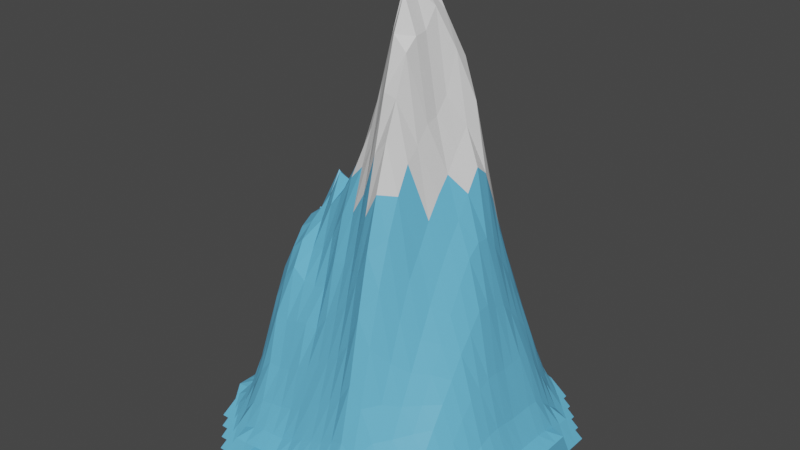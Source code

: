 # Source: IceMountain1.blend  (saved by Blender 3.4.6; exported with 4.5.12 LTS)
import bpy
from mathutils import Matrix  # noqa: F401  (used for matrix-valued properties, if any)

bpy.ops.wm.read_factory_settings(use_empty=True)
scene = bpy.context.scene
scene.name = 'Scene'

# ---- collections
col_collection = bpy.data.collections.new('Collection'); scene.collection.children.link(col_collection)

# ---- materials (node trees are filled in below, after node groups)
mat_material_002 = bpy.data.materials.new('Material.002')
mat_material_002.use_transparent_shadow = False
mat_material_006 = bpy.data.materials.new('Material.006')
mat_material_006.use_transparent_shadow = False

# ---- material node trees
mat_material_002.use_nodes = True; mat_material_002.node_tree.nodes.clear()
_N = mat_material_002.node_tree.nodes; _L = mat_material_002.node_tree.links
n0 = _N.new('ShaderNodeBsdfPrincipled'); n0.name = 'Principled BSDF'; n0.location = (10, 300)
n0.distribution = 'GGX'
n0.subsurface_method = 'RANDOM_WALK_SKIN'
n0.inputs[0].default_value = (0.1336, 0.5041, 0.8, 1.0)
n0.inputs[3].default_value = 1.45
n0.inputs[27].default_value = (0.0, 0.0, 0.0, 1.0)
n0.inputs[28].default_value = 1.0
n1 = _N.new('ShaderNodeOutputMaterial'); n1.name = 'Material Output'; n1.location = (300, 300)
_L.new(n0.outputs[0], n1.inputs[0])
n1.is_active_output = True
mat_material_006.use_nodes = True; mat_material_006.node_tree.nodes.clear()
_N = mat_material_006.node_tree.nodes; _L = mat_material_006.node_tree.links
n0 = _N.new('ShaderNodeBsdfPrincipled'); n0.name = 'Principled BSDF'; n0.location = (10, 300)
n0.distribution = 'GGX'
n0.subsurface_method = 'RANDOM_WALK_SKIN'
n0.inputs[3].default_value = 1.45
n0.inputs[27].default_value = (0.0, 0.0, 0.0, 1.0)
n0.inputs[28].default_value = 1.0
n1 = _N.new('ShaderNodeOutputMaterial'); n1.name = 'Material Output'; n1.location = (300, 300)
_L.new(n0.outputs[0], n1.inputs[0])
n1.is_active_output = True

# ---- world
world_world = bpy.data.worlds.new('World'); scene.world = world_world
world_world.use_nodes = True; world_world.node_tree.nodes.clear()
_N = world_world.node_tree.nodes; _L = world_world.node_tree.links
n0 = _N.new('ShaderNodeOutputWorld'); n0.name = 'World Output'; n0.location = (300, 300)
n1 = _N.new('ShaderNodeBackground'); n1.name = 'Background'; n1.location = (10, 300)
n1.inputs[0].default_value = (0.05088, 0.05088, 0.05088, 1.0)
_L.new(n1.outputs[0], n0.inputs[0])
n0.is_active_output = True
world_world.color = (0.05088, 0.05088, 0.05088)
world_world.use_sun_shadow = False
world_world.sun_shadow_jitter_overblur = 0.0

# ---- meshes
me_landscape = bpy.data.meshes.new('Landscape')
me_landscape.from_pydata([(-5.994, -4.01, -1.954), (-5.994, -3.51, -1.954), (-5.994, -3.01, -0.9545), (-5.994, -2.51, -0.9545), (-5.994, -2.01, -0.9545), (-5.994, -1.51, -0.9545), (-5.994, -1.01, -0.9545), (-5.994, -0.5105, -0.9545), (-5.994, -0.01045, -0.9545), (-5.994, 0.4895, -0.9545), (-5.994, 0.9895, -0.9545), (-5.994, 1.49, -0.9545), (-5.994, 1.99, -0.9545), (-5.994, 2.49, -0.9545), (-5.994, 2.99, -0.9545), (-5.994, 3.49, -1.954), (-5.494, -4.51, -1.954), (-5.494, -4.01, -1.954), (-5.494, -3.51, -0.9545), (-5.494, -3.01, -0.9044), (-5.494, -2.51, -0.8121), (-5.494, -2.01, -0.7491), (-5.494, -1.51, -0.7177), (-5.494, -1.01, -0.6855), (-5.494, -0.5105, -0.6389), (-5.494, -0.01045, -0.5781), (-5.494, 0.4895, -0.4838), (-5.494, 0.9895, -0.4772), (-5.494, 1.49, -0.5985), (-5.494, 1.99, -0.7113), (-5.494, 2.49, -0.8237), (-5.494, 2.99, -0.9171), (-5.494, 3.49, -0.9545), (-5.494, 3.99, -1.954), (-4.994, -5.01, -1.954), (-4.994, -4.51, -1.954), (-4.994, -4.01, -0.9137), (-4.994, -3.51, -0.6083), (-4.994, -3.01, -0.2789), (-4.994, -2.51, -0.09613), (-4.994, -2.01, -0.04079), (-4.994, -1.51, -0.03525), (-4.994, -1.01, 0.0001194), (-4.994, -0.5105, 0.1271), (-4.994, -0.01045, 0.3986), (-4.994, 0.4895, 0.7739), (-4.994, 0.9895, 0.808), (-4.994, 1.49, 0.4626), (-4.994, 1.99, 0.1623), (-4.994, 2.49, -0.1198), (-4.994, 2.99, -0.3909), (-4.994, 3.49, -0.676), (-4.994, 3.99, -0.9116), (-4.994, 4.49, -1.954), (-4.494, -5.51, -1.954), (-4.494, -5.01, -1.954), (-4.494, -4.51, -0.8842), (-4.494, -4.01, -0.4273), (-4.494, -3.51, 0.2132), (-4.494, -3.01, 0.7466), (-4.494, -2.51, 1.249), (-4.494, -2.01, 1.32), (-4.494, -1.51, 1.26), (-4.494, -1.01, 1.285), (-4.494, -0.5105, 1.564), (-4.494, -0.01045, 2.11), (-4.494, 0.4895, 2.778), (-4.494, 0.9895, 2.437), (-4.494, 1.49, 1.829), (-4.494, 1.99, 1.381), (-4.494, 2.49, 1.041), (-4.494, 2.99, 0.6499), (-4.494, 3.49, 0.08273), (-4.494, 3.99, -0.4755), (-4.494, 4.49, -0.8791), (-4.494, 4.99, -1.954), (-3.994, -6.01, -1.954), (-3.994, -5.51, -1.954), (-3.994, -5.01, -0.9301), (-3.994, -4.51, -0.466), (-3.994, -4.01, 0.4143), (-3.994, -3.51, 1.498), (-3.994, -3.01, 2.173), (-3.994, -2.51, 2.737), (-3.994, -2.01, 3.063), (-3.994, -1.51, 3.405), (-3.994, -1.01, 3.839), (-3.994, -0.5105, 4.177), (-3.994, -0.01045, 4.773), (-3.994, 0.4895, 4.563), (-3.994, 0.9895, 3.536), (-3.994, 1.49, 2.775), (-3.994, 1.99, 2.335), (-3.994, 2.49, 1.889), (-3.994, 2.99, 1.583), (-3.994, 3.49, 0.9914), (-3.994, 3.99, 0.1914), (-3.994, 4.49, -0.4798), (-3.994, 4.99, -0.9266), (-3.994, 5.49, -1.954), (-3.494, -6.01, -1.954), (-3.494, -5.51, -0.9545), (-3.494, -5.01, -0.7265), (-3.494, -4.51, 0.1491), (-3.494, -4.01, 1.337), (-3.494, -3.51, 2.703), (-3.494, -3.01, 4.156), (-3.494, -2.51, 5.209), (-3.494, -2.01, 5.489), (-3.494, -1.51, 5.834), (-3.494, -1.01, 6.308), (-3.494, -0.5105, 6.937), (-3.494, -0.01045, 6.258), (-3.494, 0.4895, 5.14), (-3.494, 0.9895, 4.007), (-3.494, 1.49, 3.26), (-3.494, 1.99, 2.777), (-3.494, 2.49, 2.359), (-3.494, 2.99, 2.091), (-3.494, 3.49, 1.719), (-3.494, 3.99, 0.9874), (-3.494, 4.49, 0.09993), (-3.494, 4.99, -0.6767), (-3.494, 5.49, -0.9545), (-3.494, 5.99, -1.954), (-2.994, -6.01, -1.954), (-2.994, -5.51, -0.9397), (-2.994, -5.01, -0.5203), (-2.994, -4.51, 0.4279), (-2.994, -4.01, 1.935), (-2.994, -3.51, 3.831), (-2.994, -3.01, 5.131), (-2.994, -2.51, 6.188), (-2.994, -2.01, 6.862), (-2.994, -1.51, 7.185), (-2.994, -1.01, 7.232), (-2.994, -0.5105, 7.0), (-2.994, -0.01045, 6.51), (-2.994, 0.4895, 5.569), (-2.994, 0.9895, 4.581), (-2.994, 1.49, 3.688), (-2.994, 1.99, 2.983), (-2.994, 2.49, 2.563), (-2.994, 2.99, 2.261), (-2.994, 3.49, 1.866), (-2.994, 3.99, 1.416), (-2.994, 4.49, 0.6861), (-2.994, 4.99, -0.3006), (-2.994, 5.49, -0.9284), (-2.994, 5.99, -1.954), (-2.494, -6.01, -0.9545), (-2.494, -5.51, -0.8821), (-2.494, -5.01, -0.3821), (-2.494, -4.51, 0.5337), (-2.494, -4.01, 1.875), (-2.494, -3.51, 3.724), (-2.494, -3.01, 5.753), (-2.494, -2.51, 6.691), (-2.494, -2.01, 7.225), (-2.494, -1.51, 7.545), (-2.494, -1.01, 7.525), (-2.494, -0.5105, 7.486), (-2.494, -0.01045, 7.477), (-2.494, 0.4895, 6.237), (-2.494, 0.9895, 4.537), (-2.494, 1.49, 3.706), (-2.494, 1.99, 3.485), (-2.494, 2.49, 3.315), (-2.494, 2.99, 2.838), (-2.494, 3.49, 2.462), (-2.494, 3.99, 1.959), (-2.494, 4.49, 1.016), (-2.494, 4.99, -0.01012), (-2.494, 5.49, -0.8098), (-2.494, 5.99, -0.9545), (-1.994, -6.01, -0.9545), (-1.994, -5.51, -0.8373), (-1.994, -5.01, -0.3411), (-1.994, -4.51, 0.6111), (-1.994, -4.01, 2.052), (-1.994, -3.51, 3.861), (-1.994, -3.01, 5.355), (-1.994, -2.51, 6.468), (-1.994, -2.01, 7.433), (-1.994, -1.51, 8.271), (-1.994, -1.01, 9.093), (-1.994, -0.5105, 8.49), (-1.994, -0.01045, 6.798), (-1.994, 0.4895, 4.736), (-1.994, 0.9895, 3.261), (-1.994, 1.49, 2.67), (-1.994, 1.99, 2.788), (-1.994, 2.49, 2.869), (-1.994, 2.99, 3.035), (-1.994, 3.49, 2.799), (-1.994, 3.99, 2.214), (-1.994, 4.49, 1.268), (-1.994, 4.99, 0.2164), (-1.994, 5.49, -0.679), (-1.994, 5.99, -0.9545), (-1.494, -6.01, -0.9545), (-1.494, -5.51, -0.8211), (-1.494, -5.01, -0.3122), (-1.494, -4.51, 0.771), (-1.494, -4.01, 2.344), (-1.494, -3.51, 4.002), (-1.494, -3.01, 5.315), (-1.494, -2.51, 6.646), (-1.494, -2.01, 8.226), (-1.494, -1.51, 9.317), (-1.494, -1.01, 8.466), (-1.494, -0.5105, 7.628), (-1.494, -0.01045, 6.14), (-1.494, 0.4895, 4.488), (-1.494, 0.9895, 3.262), (-1.494, 1.49, 2.798), (-1.494, 1.99, 2.468), (-1.494, 2.49, 2.498), (-1.494, 2.99, 3.096), (-1.494, 3.49, 3.102), (-1.494, 3.99, 2.28), (-1.494, 4.49, 1.365), (-1.494, 4.99, 0.323), (-1.494, 5.49, -0.5872), (-1.494, 5.99, -0.9545), (-0.9939, -6.01, -0.9545), (-0.9939, -5.51, -0.765), (-0.9939, -5.01, -0.1296), (-0.9939, -4.51, 1.057), (-0.9939, -4.01, 2.583), (-0.9939, -3.51, 3.913), (-0.9939, -3.01, 5.476), (-0.9939, -2.51, 7.35), (-0.9939, -2.01, 8.779), (-0.9939, -1.51, 9.125), (-0.9939, -1.01, 8.627), (-0.9939, -0.5105, 8.053), (-0.9939, -0.01045, 7.167), (-0.9939, 0.4895, 5.858), (-0.9939, 0.9895, 4.849), (-0.9939, 1.49, 4.557), (-0.9939, 1.99, 3.621), (-0.9939, 2.49, 3.211), (-0.9939, 2.99, 3.251), (-0.9939, 3.49, 3.178), (-0.9939, 3.99, 2.188), (-0.9939, 4.49, 1.166), (-0.9939, 4.99, 0.262), (-0.9939, 5.49, -0.5709), (-0.9939, 5.99, -0.9545), (-0.4939, -6.01, -0.9545), (-0.4939, -5.51, -0.6811), (-0.4939, -5.01, 0.1292), (-0.4939, -4.51, 1.424), (-0.4939, -4.01, 2.874), (-0.4939, -3.51, 4.544), (-0.4939, -3.01, 6.685), (-0.4939, -2.51, 8.342), (-0.4939, -2.01, 9.565), (-0.4939, -1.51, 10.2), (-0.4939, -1.01, 10.51), (-0.4939, -0.5105, 10.79), (-0.4939, -0.01045, 10.62), (-0.4939, 0.4895, 9.745), (-0.4939, 0.9895, 8.683), (-0.4939, 1.49, 7.65), (-0.4939, 1.99, 6.133), (-0.4939, 2.49, 4.968), (-0.4939, 2.99, 4.176), (-0.4939, 3.49, 3.376), (-0.4939, 3.99, 2.748), (-0.4939, 4.49, 1.326), (-0.4939, 4.99, 0.2306), (-0.4939, 5.49, -0.5853), (-0.4939, 5.99, -0.9545), (0.006098, -6.01, -0.9545), (0.006098, -5.51, -0.6142), (0.006098, -5.01, 0.3235), (0.006098, -4.51, 1.652), (0.006098, -4.01, 3.241), (0.006098, -3.51, 4.969), (0.006098, -3.01, 6.775), (0.006098, -2.51, 8.563), (0.006098, -2.01, 10.1), (0.006098, -1.51, 11.39), (0.006098, -1.01, 12.61), (0.006098, -0.5105, 13.6), (0.006098, -0.01045, 13.12), (0.006098, 0.4895, 11.98), (0.006098, 0.9895, 10.97), (0.006098, 1.49, 10.34), (0.006098, 1.99, 8.021), (0.006098, 2.49, 5.735), (0.006098, 2.99, 4.116), (0.006098, 3.49, 3.093), (0.006098, 3.99, 2.161), (0.006098, 4.49, 1.298), (0.006098, 4.99, 0.3686), (0.006098, 5.49, -0.5645), (0.006098, 5.99, -0.9545), (0.5061, -6.01, -0.9545), (0.5061, -5.51, -0.5425), (0.5061, -5.01, 0.5009), (0.5061, -4.51, 1.966), (0.5061, -4.01, 3.67), (0.5061, -3.51, 5.571), (0.5061, -3.01, 7.511), (0.5061, -2.51, 9.409), (0.5061, -2.01, 11.2), (0.5061, -1.51, 13.17), (0.5061, -1.01, 14.59), (0.5061, -0.5105, 15.85), (0.5061, -0.01045, 15.2), (0.5061, 0.4895, 14.04), (0.5061, 0.9895, 13.23), (0.5061, 1.49, 12.0), (0.5061, 1.99, 8.841), (0.5061, 2.49, 6.39), (0.5061, 2.99, 4.81), (0.5061, 3.49, 3.128), (0.5061, 3.99, 1.935), (0.5061, 4.49, 1.131), (0.5061, 4.99, 0.1936), (0.5061, 5.49, -0.5819), (0.5061, 5.99, -0.9545), (1.006, -6.01, -0.9545), (1.006, -5.51, -0.4982), (1.006, -5.01, 0.743), (1.006, -4.51, 2.368), (1.006, -4.01, 4.367), (1.006, -3.51, 6.679), (1.006, -3.01, 8.901), (1.006, -2.51, 10.97), (1.006, -2.01, 13.01), (1.006, -1.51, 14.82), (1.006, -1.01, 16.05), (1.006, -0.5105, 16.16), (1.006, -0.01045, 16.16), (1.006, 0.4895, 16.16), (1.006, 0.9895, 14.47), (1.006, 1.49, 12.34), (1.006, 1.99, 9.278), (1.006, 2.49, 6.983), (1.006, 2.99, 5.158), (1.006, 3.49, 3.454), (1.006, 3.99, 2.296), (1.006, 4.49, 1.096), (1.006, 4.99, 0.1917), (1.006, 5.49, -0.6505), (1.006, 5.99, -0.9545), (1.506, -6.01, -0.9545), (1.506, -5.51, -0.476), (1.506, -5.01, 0.9955), (1.506, -4.51, 3.16), (1.506, -4.01, 5.664), (1.506, -3.51, 7.954), (1.506, -3.01, 9.868), (1.506, -2.51, 11.58), (1.506, -2.01, 12.89), (1.506, -1.51, 14.3), (1.506, -1.01, 14.72), (1.506, -0.5105, 14.8), (1.506, -0.01045, 15.5), (1.506, 0.4895, 15.29), (1.506, 0.9895, 13.81), (1.506, 1.49, 11.88), (1.506, 1.99, 9.291), (1.506, 2.49, 7.117), (1.506, 2.99, 5.487), (1.506, 3.49, 3.853), (1.506, 3.99, 2.559), (1.506, 4.49, 1.475), (1.506, 4.99, 0.1538), (1.506, 5.49, -0.7154), (1.506, 5.99, -0.9545), (2.006, -6.01, -0.9545), (2.006, -5.51, -0.6677), (2.006, -5.01, 0.5246), (2.006, -4.51, 2.403), (2.006, -4.01, 4.637), (2.006, -3.51, 6.678), (2.006, -3.01, 8.404), (2.006, -2.51, 9.773), (2.006, -2.01, 10.78), (2.006, -1.51, 11.24), (2.006, -1.01, 11.86), (2.006, -0.5105, 11.98), (2.006, -0.01045, 12.6), (2.006, 0.4895, 14.03), (2.006, 0.9895, 13.68), (2.006, 1.49, 11.72), (2.006, 1.99, 9.293), (2.006, 2.49, 7.551), (2.006, 2.99, 5.727), (2.006, 3.49, 4.389), (2.006, 3.99, 3.126), (2.006, 4.49, 1.373), (2.006, 4.99, -0.05664), (2.006, 5.49, -0.7876), (2.006, 5.99, -0.9545), (2.506, -6.01, -0.9545), (2.506, -5.51, -0.8352), (2.506, -5.01, -0.04257), (2.506, -4.51, 1.174), (2.506, -4.01, 2.541), (2.506, -3.51, 3.959), (2.506, -3.01, 5.475), (2.506, -2.51, 6.813), (2.506, -2.01, 7.685), (2.506, -1.51, 8.66), (2.506, -1.01, 9.415), (2.506, -0.5105, 10.02), (2.506, -0.01045, 10.8), (2.506, 0.4895, 11.47), (2.506, 0.9895, 12.21), (2.506, 1.49, 10.56), (2.506, 1.99, 8.63), (2.506, 2.49, 7.02), (2.506, 2.99, 5.555), (2.506, 3.49, 4.021), (2.506, 3.99, 2.744), (2.506, 4.49, 1.283), (2.506, 4.99, -0.1291), (2.506, 5.49, -0.8542), (2.506, 5.99, -0.9545), (3.006, -6.01, -1.954), (3.006, -5.51, -0.9386), (3.006, -5.01, -0.5068), (3.006, -4.51, 0.3046), (3.006, -4.01, 1.298), (3.006, -3.51, 2.412), (3.006, -3.01, 3.535), (3.006, -2.51, 4.65), (3.006, -2.01, 5.784), (3.006, -1.51, 6.808), (3.006, -1.01, 7.722), (3.006, -0.5105, 8.438), (3.006, -0.01045, 9.278), (3.006, 0.4895, 10.09), (3.006, 0.9895, 9.692), (3.006, 1.49, 8.518), (3.006, 1.99, 7.13), (3.006, 2.49, 5.992), (3.006, 2.99, 4.721), (3.006, 3.49, 3.481), (3.006, 3.99, 2.239), (3.006, 4.49, 1.026), (3.006, 4.99, -0.3291), (3.006, 5.49, -0.9339), (3.006, 5.99, -1.954), (3.506, -5.51, -1.954), (3.506, -5.01, -0.7783), (3.506, -4.51, -0.2187), (3.506, -4.01, 0.5804), (3.506, -3.51, 1.477), (3.506, -3.01, 2.418), (3.506, -2.51, 3.431), (3.506, -2.01, 4.426), (3.506, -1.51, 5.351), (3.506, -1.01, 6.313), (3.506, -0.5105, 7.144), (3.506, -0.01045, 7.571), (3.506, 0.4895, 7.521), (3.506, 0.9895, 7.034), (3.506, 1.49, 6.205), (3.506, 1.99, 5.442), (3.506, 2.49, 4.669), (3.506, 2.99, 3.67), (3.506, 3.49, 2.599), (3.506, 3.99, 1.499), (3.506, 4.49, 0.3939), (3.506, 4.99, -0.6545), (3.506, 5.49, -0.9545), (3.506, 5.99, -1.954), (4.006, -5.51, -1.954), (4.006, -5.01, -0.9363), (4.006, -4.51, -0.6054), (4.006, -4.01, 0.003971), (4.006, -3.51, 0.7821), (4.006, -3.01, 1.618), (4.006, -2.51, 2.403), (4.006, -2.01, 3.15), (4.006, -1.51, 3.97), (4.006, -1.01, 4.596), (4.006, -0.5105, 5.242), (4.006, -0.01045, 5.259), (4.006, 0.4895, 4.977), (4.006, 0.9895, 4.808), (4.006, 1.49, 4.255), (4.006, 1.99, 3.742), (4.006, 2.49, 3.157), (4.006, 2.99, 2.522), (4.006, 3.49, 1.437), (4.006, 3.99, 0.4299), (4.006, 4.49, -0.4149), (4.006, 4.99, -0.9315), (4.006, 5.49, -1.954), (4.006, 5.99, -1.954), (4.506, -5.01, -1.954), (4.506, -4.51, -0.8985), (4.506, -4.01, -0.5835), (4.506, -3.51, -0.1274), (4.506, -3.01, 0.3967), (4.506, -2.51, 1.011), (4.506, -2.01, 1.696), (4.506, -1.51, 2.229), (4.506, -1.01, 2.428), (4.506, -0.5105, 2.62), (4.506, -0.01045, 2.627), (4.506, 0.4895, 2.51), (4.506, 0.9895, 2.532), (4.506, 1.49, 2.528), (4.506, 1.99, 2.284), (4.506, 2.49, 1.741), (4.506, 2.99, 0.9939), (4.506, 3.49, 0.2372), (4.506, 3.99, -0.4725), (4.506, 4.49, -0.8932), (4.506, 4.99, -1.954), (4.506, 5.49, -1.954), (5.006, -4.51, -1.954), (5.006, -4.01, -0.9294), (5.006, -3.51, -0.7774), (5.006, -3.01, -0.5421), (5.006, -2.51, -0.2466), (5.006, -2.01, 0.1101), (5.006, -1.51, 0.5187), (5.006, -1.01, 0.6694), (5.006, -0.5105, 0.7102), (5.006, -0.01045, 0.6355), (5.006, 0.4895, 0.5726), (5.006, 0.9895, 0.5541), (5.006, 1.49, 0.5556), (5.006, 1.99, 0.4777), (5.006, 2.49, 0.1492), (5.006, 2.99, -0.2798), (5.006, 3.49, -0.685), (5.006, 3.99, -0.9226), (5.006, 4.49, -1.954), (5.006, 4.99, -1.954), (5.506, -4.01, -1.954), (5.506, -3.51, -0.9545), (5.506, -3.01, -0.9271), (5.506, -2.51, -0.8473), (5.506, -2.01, -0.7307), (5.506, -1.51, -0.5899), (5.506, -1.01, -0.5143), (5.506, -0.5105, -0.4935), (5.506, -0.01045, -0.5265), (5.506, 0.4895, -0.5504), (5.506, 0.9895, -0.5509), (5.506, 1.49, -0.5673), (5.506, 1.99, -0.6341), (5.506, 2.49, -0.7775), (5.506, 2.99, -0.9076), (5.506, 3.49, -0.9545), (5.506, 3.99, -1.954), (5.506, 4.49, -1.954), (6.006, -3.51, -1.954), (6.006, -3.01, -1.954), (6.006, -2.51, -0.9545), (6.006, -2.01, -0.9545), (6.006, -1.51, -0.9545), (6.006, -1.01, -0.9545), (6.006, -0.5105, -0.9545), (6.006, -0.01045, -0.9545), (6.006, 0.4895, -0.9545), (6.006, 0.9895, -0.9545), (6.006, 1.49, -0.9545), (6.006, 1.99, -0.9545), (6.006, 2.49, -0.9545), (6.006, 2.99, -1.954), (6.006, 3.49, -1.954), (6.006, 3.99, -1.954)], [], [(17, 18, 0), (18, 1, 0), (18, 19, 1), (19, 2, 1), (19, 20, 2), (20, 3, 2), (20, 21, 3), (21, 4, 3), (21, 22, 4), (22, 5, 4), (22, 23, 5), (23, 6, 5), (23, 24, 6), (24, 7, 6), (24, 25, 7), (25, 8, 7), (25, 26, 8), (26, 9, 8), (26, 27, 9), (27, 10, 9), (27, 28, 10), (28, 11, 10), (28, 29, 11), (29, 12, 11), (29, 30, 12), (30, 13, 12), (30, 31, 13), (31, 14, 13), (31, 32, 14), (32, 15, 14), (32, 33, 15), (35, 36, 16), (36, 17, 16), (36, 37, 17), (37, 18, 17), (37, 38, 18), (38, 19, 18), (38, 39, 19), (39, 20, 19), (39, 40, 20), (40, 21, 20), (40, 41, 21), (41, 22, 21), (41, 42, 22), (42, 23, 22), (42, 43, 23), (43, 24, 23), (43, 44, 24), (44, 25, 24), (44, 45, 25), (45, 26, 25), (45, 46, 26), (46, 27, 26), (46, 47, 27), (47, 28, 27), (47, 48, 28), (48, 29, 28), (48, 49, 29), (49, 30, 29), (49, 50, 30), (50, 31, 30), (50, 51, 31), (51, 32, 31), (51, 52, 32), (52, 33, 32), (52, 53, 33), (55, 56, 34), (56, 35, 34), (56, 57, 35), (57, 36, 35), (57, 58, 36), (58, 37, 36), (58, 59, 37), (59, 38, 37), (59, 60, 38), (60, 39, 38), (60, 61, 39), (61, 40, 39), (61, 62, 40), (62, 41, 40), (62, 63, 41), (63, 42, 41), (63, 64, 42), (64, 43, 42), (64, 65, 43), (65, 44, 43), (65, 66, 44), (66, 45, 44), (66, 67, 45), (67, 46, 45), (67, 68, 46), (68, 47, 46), (68, 69, 47), (69, 48, 47), (69, 70, 48), (70, 49, 48), (70, 71, 49), (71, 50, 49), (71, 72, 50), (72, 51, 50), (72, 73, 51), (73, 52, 51), (73, 74, 52), (74, 53, 52), (74, 75, 53), (77, 78, 54), (78, 55, 54), (78, 79, 55), (79, 56, 55), (79, 80, 56), (80, 57, 56), (80, 81, 57), (81, 58, 57), (81, 82, 58), (82, 59, 58), (82, 83, 59), (83, 60, 59), (83, 84, 60), (84, 61, 60), (84, 85, 61), (85, 62, 61), (85, 86, 62), (86, 63, 62), (86, 87, 63), (87, 64, 63), (87, 88, 64), (88, 65, 64), (88, 89, 65), (89, 66, 65), (89, 90, 66), (90, 67, 66), (90, 91, 67), (91, 68, 67), (91, 92, 68), (92, 69, 68), (92, 93, 69), (93, 70, 69), (93, 94, 70), (94, 71, 70), (94, 95, 71), (95, 72, 71), (95, 96, 72), (96, 73, 72), (96, 97, 73), (97, 74, 73), (97, 98, 74), (98, 75, 74), (98, 99, 75), (100, 101, 76), (101, 77, 76), (101, 102, 77), (102, 78, 77), (102, 103, 78), (103, 79, 78), (103, 104, 79), (104, 80, 79), (104, 105, 80), (105, 81, 80), (105, 106, 81), (106, 82, 81), (106, 107, 82), (107, 83, 82), (107, 108, 83), (108, 84, 83), (108, 109, 84), (109, 85, 84), (109, 110, 85), (110, 86, 85), (110, 111, 86), (111, 87, 86), (111, 112, 87), (112, 88, 87), (112, 113, 88), (113, 89, 88), (113, 114, 89), (114, 90, 89), (114, 115, 90), (115, 91, 90), (115, 116, 91), (116, 92, 91), (116, 117, 92), (117, 93, 92), (117, 118, 93), (118, 94, 93), (118, 119, 94), (119, 95, 94), (119, 120, 95), (120, 96, 95), (120, 121, 96), (121, 97, 96), (121, 122, 97), (122, 98, 97), (122, 123, 98), (123, 99, 98), (123, 124, 99), (125, 126, 100), (126, 101, 100), (126, 127, 101), (127, 102, 101), (127, 128, 102), (128, 103, 102), (128, 129, 103), (129, 104, 103), (129, 130, 104), (130, 105, 104), (130, 131, 105), (131, 106, 105), (131, 132, 106), (132, 107, 106), (132, 133, 107), (133, 108, 107), (133, 134, 108), (134, 109, 108), (134, 135, 109), (135, 110, 109), (135, 136, 110), (136, 111, 110), (136, 137, 111), (137, 112, 111), (137, 138, 112), (138, 113, 112), (138, 139, 113), (139, 114, 113), (139, 140, 114), (140, 115, 114), (140, 141, 115), (141, 116, 115), (141, 142, 116), (142, 117, 116), (142, 143, 117), (143, 118, 117), (143, 144, 118), (144, 119, 118), (144, 145, 119), (145, 120, 119), (145, 146, 120), (146, 121, 120), (146, 147, 121), (147, 122, 121), (147, 148, 122), (148, 123, 122), (148, 149, 123), (149, 124, 123), (150, 151, 125), (151, 126, 125), (151, 152, 126), (152, 127, 126), (152, 153, 127), (153, 128, 127), (153, 154, 128), (154, 129, 128), (154, 155, 129), (155, 130, 129), (155, 156, 130), (156, 131, 130), (156, 157, 131), (157, 132, 131), (157, 158, 132), (158, 133, 132), (158, 159, 133), (159, 134, 133), (159, 160, 134), (160, 135, 134), (160, 161, 135), (161, 136, 135), (161, 162, 136), (162, 137, 136), (162, 163, 137), (163, 138, 137), (163, 164, 138), (164, 139, 138), (164, 165, 139), (165, 140, 139), (165, 166, 140), (166, 141, 140), (166, 167, 141), (167, 142, 141), (167, 168, 142), (168, 143, 142), (168, 169, 143), (169, 144, 143), (169, 170, 144), (170, 145, 144), (170, 171, 145), (171, 146, 145), (171, 172, 146), (172, 147, 146), (172, 173, 147), (173, 148, 147), (173, 174, 148), (174, 149, 148), (175, 176, 150), (176, 151, 150), (176, 177, 151), (177, 152, 151), (177, 178, 152), (178, 153, 152), (178, 179, 153), (179, 154, 153), (179, 180, 154), (180, 155, 154), (180, 181, 155), (181, 156, 155), (181, 182, 156), (182, 157, 156), (182, 183, 157), (183, 158, 157), (183, 184, 158), (184, 159, 158), (184, 185, 159), (185, 160, 159), (185, 186, 160), (186, 161, 160), (186, 187, 161), (187, 162, 161), (187, 188, 162), (188, 163, 162), (188, 189, 163), (189, 164, 163), (189, 190, 164), (190, 165, 164), (190, 191, 165), (191, 166, 165), (191, 192, 166), (192, 167, 166), (192, 193, 167), (193, 168, 167), (193, 194, 168), (194, 169, 168), (194, 195, 169), (195, 170, 169), (195, 196, 170), (196, 171, 170), (196, 197, 171), (197, 172, 171), (197, 198, 172), (198, 173, 172), (198, 199, 173), (199, 174, 173), (200, 201, 175), (201, 176, 175), (201, 202, 176), (202, 177, 176), (202, 203, 177), (203, 178, 177), (203, 204, 178), (204, 179, 178), (204, 205, 179), (205, 180, 179), (205, 206, 180), (206, 181, 180), (206, 207, 181), (207, 182, 181), (207, 208, 182), (208, 183, 182), (208, 209, 183), (209, 184, 183), (209, 210, 184), (210, 185, 184), (210, 211, 185), (211, 186, 185), (211, 212, 186), (212, 187, 186), (212, 213, 187), (213, 188, 187), (213, 214, 188), (214, 189, 188), (214, 215, 189), (215, 190, 189), (215, 216, 190), (216, 191, 190), (216, 217, 191), (217, 192, 191), (217, 218, 192), (218, 193, 192), (218, 219, 193), (219, 194, 193), (219, 220, 194), (220, 195, 194), (220, 221, 195), (221, 196, 195), (221, 222, 196), (222, 197, 196), (222, 223, 197), (223, 198, 197), (223, 224, 198), (224, 199, 198), (225, 226, 200), (226, 201, 200), (226, 227, 201), (227, 202, 201), (227, 228, 202), (228, 203, 202), (228, 229, 203), (229, 204, 203), (229, 230, 204), (230, 205, 204), (230, 231, 205), (231, 206, 205), (231, 232, 206), (232, 207, 206), (232, 233, 207), (233, 208, 207), (233, 234, 208), (234, 209, 208), (234, 235, 209), (235, 210, 209), (235, 236, 210), (236, 211, 210), (236, 237, 211), (237, 212, 211), (237, 238, 212), (238, 213, 212), (238, 239, 213), (239, 214, 213), (239, 240, 214), (240, 215, 214), (240, 241, 215), (241, 216, 215), (241, 242, 216), (242, 217, 216), (242, 243, 217), (243, 218, 217), (243, 244, 218), (244, 219, 218), (244, 245, 219), (245, 220, 219), (245, 246, 220), (246, 221, 220), (246, 247, 221), (247, 222, 221), (247, 248, 222), (248, 223, 222), (248, 249, 223), (249, 224, 223), (250, 251, 225), (251, 226, 225), (251, 252, 226), (252, 227, 226), (252, 253, 227), (253, 228, 227), (253, 254, 228), (254, 229, 228), (254, 255, 229), (255, 230, 229), (255, 256, 230), (256, 231, 230), (256, 257, 231), (257, 232, 231), (257, 258, 232), (258, 233, 232), (258, 259, 233), (259, 234, 233), (259, 260, 234), (260, 235, 234), (260, 261, 235), (261, 236, 235), (261, 262, 236), (262, 237, 236), (262, 263, 237), (263, 238, 237), (263, 264, 238), (264, 239, 238), (264, 265, 239), (265, 240, 239), (265, 266, 240), (266, 241, 240), (266, 267, 241), (267, 242, 241), (267, 268, 242), (268, 243, 242), (268, 269, 243), (269, 244, 243), (269, 270, 244), (270, 245, 244), (270, 271, 245), (271, 246, 245), (271, 272, 246), (272, 247, 246), (272, 273, 247), (273, 248, 247), (273, 274, 248), (274, 249, 248), (275, 276, 250), (276, 251, 250), (276, 277, 251), (277, 252, 251), (277, 278, 252), (278, 253, 252), (278, 279, 253), (279, 254, 253), (279, 280, 254), (280, 255, 254), (280, 281, 255), (281, 256, 255), (281, 282, 256), (282, 257, 256), (282, 283, 257), (283, 258, 257), (283, 284, 258), (284, 259, 258), (284, 285, 259), (285, 260, 259), (285, 286, 260), (286, 261, 260), (286, 287, 261), (287, 262, 261), (287, 288, 262), (288, 263, 262), (288, 289, 263), (289, 264, 263), (289, 290, 264), (290, 265, 264), (290, 291, 265), (291, 266, 265), (291, 292, 266), (292, 267, 266), (292, 293, 267), (293, 268, 267), (293, 294, 268), (294, 269, 268), (294, 295, 269), (295, 270, 269), (295, 296, 270), (296, 271, 270), (296, 297, 271), (297, 272, 271), (297, 298, 272), (298, 273, 272), (298, 299, 273), (299, 274, 273), (300, 301, 275), (301, 276, 275), (301, 302, 276), (302, 277, 276), (302, 303, 277), (303, 278, 277), (303, 304, 278), (304, 279, 278), (304, 305, 279), (305, 280, 279), (305, 306, 280), (306, 281, 280), (306, 307, 281), (307, 282, 281), (307, 308, 282), (308, 283, 282), (308, 309, 283), (309, 284, 283), (309, 310, 284), (310, 285, 284), (310, 311, 285), (311, 286, 285), (311, 312, 286), (312, 287, 286), (312, 313, 287), (313, 288, 287), (313, 314, 288), (314, 289, 288), (314, 315, 289), (315, 290, 289), (315, 316, 290), (316, 291, 290), (316, 317, 291), (317, 292, 291), (317, 318, 292), (318, 293, 292), (318, 319, 293), (319, 294, 293), (319, 320, 294), (320, 295, 294), (320, 321, 295), (321, 296, 295), (321, 322, 296), (322, 297, 296), (322, 323, 297), (323, 298, 297), (323, 324, 298), (324, 299, 298), (325, 326, 300), (326, 301, 300), (326, 327, 301), (327, 302, 301), (327, 328, 302), (328, 303, 302), (328, 329, 303), (329, 304, 303), (329, 330, 304), (330, 305, 304), (330, 331, 305), (331, 306, 305), (331, 332, 306), (332, 307, 306), (332, 333, 307), (333, 308, 307), (333, 334, 308), (334, 309, 308), (334, 335, 309), (335, 310, 309), (335, 336, 310), (336, 311, 310), (336, 337, 311), (337, 312, 311), (337, 338, 312), (338, 313, 312), (338, 339, 313), (339, 314, 313), (339, 340, 314), (340, 315, 314), (340, 341, 315), (341, 316, 315), (341, 342, 316), (342, 317, 316), (342, 343, 317), (343, 318, 317), (343, 344, 318), (344, 319, 318), (344, 345, 319), (345, 320, 319), (345, 346, 320), (346, 321, 320), (346, 347, 321), (347, 322, 321), (347, 348, 322), (348, 323, 322), (348, 349, 323), (349, 324, 323), (350, 351, 325), (351, 326, 325), (351, 352, 326), (352, 327, 326), (352, 353, 327), (353, 328, 327), (353, 354, 328), (354, 329, 328), (354, 355, 329), (355, 330, 329), (355, 356, 330), (356, 331, 330), (356, 357, 331), (357, 332, 331), (357, 358, 332), (358, 333, 332), (358, 359, 333), (359, 334, 333), (359, 360, 334), (360, 335, 334), (360, 361, 335), (361, 336, 335), (361, 362, 336), (362, 337, 336), (362, 363, 337), (363, 338, 337), (363, 364, 338), (364, 339, 338), (364, 365, 339), (365, 340, 339), (365, 366, 340), (366, 341, 340), (366, 367, 341), (367, 342, 341), (367, 368, 342), (368, 343, 342), (368, 369, 343), (369, 344, 343), (369, 370, 344), (370, 345, 344), (370, 371, 345), (371, 346, 345), (371, 372, 346), (372, 347, 346), (372, 373, 347), (373, 348, 347), (373, 374, 348), (374, 349, 348), (375, 376, 350), (376, 351, 350), (376, 377, 351), (377, 352, 351), (377, 378, 352), (378, 353, 352), (378, 379, 353), (379, 354, 353), (379, 380, 354), (380, 355, 354), (380, 381, 355), (381, 356, 355), (381, 382, 356), (382, 357, 356), (382, 383, 357), (383, 358, 357), (383, 384, 358), (384, 359, 358), (384, 385, 359), (385, 360, 359), (385, 386, 360), (386, 361, 360), (386, 387, 361), (387, 362, 361), (387, 388, 362), (388, 363, 362), (388, 389, 363), (389, 364, 363), (389, 390, 364), (390, 365, 364), (390, 391, 365), (391, 366, 365), (391, 392, 366), (392, 367, 366), (392, 393, 367), (393, 368, 367), (393, 394, 368), (394, 369, 368), (394, 395, 369), (395, 370, 369), (395, 396, 370), (396, 371, 370), (396, 397, 371), (397, 372, 371), (397, 398, 372), (398, 373, 372), (398, 399, 373), (399, 374, 373), (400, 401, 375), (401, 376, 375), (401, 402, 376), (402, 377, 376), (402, 403, 377), (403, 378, 377), (403, 404, 378), (404, 379, 378), (404, 405, 379), (405, 380, 379), (405, 406, 380), (406, 381, 380), (406, 407, 381), (407, 382, 381), (407, 408, 382), (408, 383, 382), (408, 409, 383), (409, 384, 383), (409, 410, 384), (410, 385, 384), (410, 411, 385), (411, 386, 385), (411, 412, 386), (412, 387, 386), (412, 413, 387), (413, 388, 387), (413, 414, 388), (414, 389, 388), (414, 415, 389), (415, 390, 389), (415, 416, 390), (416, 391, 390), (416, 417, 391), (417, 392, 391), (417, 418, 392), (418, 393, 392), (418, 419, 393), (419, 394, 393), (419, 420, 394), (420, 395, 394), (420, 421, 395), (421, 396, 395), (421, 422, 396), (422, 397, 396), (422, 423, 397), (423, 398, 397), (423, 424, 398), (424, 399, 398), (425, 426, 400), (426, 401, 400), (426, 427, 401), (427, 402, 401), (427, 428, 402), (428, 403, 402), (428, 429, 403), (429, 404, 403), (429, 430, 404), (430, 405, 404), (430, 431, 405), (431, 406, 405), (431, 432, 406), (432, 407, 406), (432, 433, 407), (433, 408, 407), (433, 434, 408), (434, 409, 408), (434, 435, 409), (435, 410, 409), (435, 436, 410), (436, 411, 410), (436, 437, 411), (437, 412, 411), (437, 438, 412), (438, 413, 412), (438, 439, 413), (439, 414, 413), (439, 440, 414), (440, 415, 414), (440, 441, 415), (441, 416, 415), (441, 442, 416), (442, 417, 416), (442, 443, 417), (443, 418, 417), (443, 444, 418), (444, 419, 418), (444, 445, 419), (445, 420, 419), (445, 446, 420), (446, 421, 420), (446, 447, 421), (447, 422, 421), (447, 448, 422), (448, 423, 422), (448, 449, 423), (449, 424, 423), (450, 426, 425), (450, 451, 426), (451, 427, 426), (451, 452, 427), (452, 428, 427), (452, 453, 428), (453, 429, 428), (453, 454, 429), (454, 430, 429), (454, 455, 430), (455, 431, 430), (455, 456, 431), (456, 432, 431), (456, 457, 432), (457, 433, 432), (457, 458, 433), (458, 434, 433), (458, 459, 434), (459, 435, 434), (459, 460, 435), (460, 436, 435), (460, 461, 436), (461, 437, 436), (461, 462, 437), (462, 438, 437), (462, 463, 438), (463, 439, 438), (463, 464, 439), (464, 440, 439), (464, 465, 440), (465, 441, 440), (465, 466, 441), (466, 442, 441), (466, 467, 442), (467, 443, 442), (467, 468, 443), (468, 444, 443), (468, 469, 444), (469, 445, 444), (469, 470, 445), (470, 446, 445), (470, 471, 446), (471, 447, 446), (471, 472, 447), (472, 448, 447), (472, 473, 448), (473, 449, 448), (474, 475, 450), (475, 451, 450), (475, 476, 451), (476, 452, 451), (476, 477, 452), (477, 453, 452), (477, 478, 453), (478, 454, 453), (478, 479, 454), (479, 455, 454), (479, 480, 455), (480, 456, 455), (480, 481, 456), (481, 457, 456), (481, 482, 457), (482, 458, 457), (482, 483, 458), (483, 459, 458), (483, 484, 459), (484, 460, 459), (484, 485, 460), (485, 461, 460), (485, 486, 461), (486, 462, 461), (486, 487, 462), (487, 463, 462), (487, 488, 463), (488, 464, 463), (488, 489, 464), (489, 465, 464), (489, 490, 465), (490, 466, 465), (490, 491, 466), (491, 467, 466), (491, 492, 467), (492, 468, 467), (492, 493, 468), (493, 469, 468), (493, 494, 469), (494, 470, 469), (494, 495, 470), (495, 471, 470), (495, 496, 471), (496, 472, 471), (496, 497, 472), (497, 473, 472), (498, 475, 474), (498, 499, 475), (499, 476, 475), (499, 500, 476), (500, 477, 476), (500, 501, 477), (501, 478, 477), (501, 502, 478), (502, 479, 478), (502, 503, 479), (503, 480, 479), (503, 504, 480), (504, 481, 480), (504, 505, 481), (505, 482, 481), (505, 506, 482), (506, 483, 482), (506, 507, 483), (507, 484, 483), (507, 508, 484), (508, 485, 484), (508, 509, 485), (509, 486, 485), (509, 510, 486), (510, 487, 486), (510, 511, 487), (511, 488, 487), (511, 512, 488), (512, 489, 488), (512, 513, 489), (513, 490, 489), (513, 514, 490), (514, 491, 490), (514, 515, 491), (515, 492, 491), (515, 516, 492), (516, 493, 492), (516, 517, 493), (517, 494, 493), (517, 518, 494), (518, 495, 494), (518, 519, 495), (519, 496, 495), (520, 499, 498), (520, 521, 499), (521, 500, 499), (521, 522, 500), (522, 501, 500), (522, 523, 501), (523, 502, 501), (523, 524, 502), (524, 503, 502), (524, 525, 503), (525, 504, 503), (525, 526, 504), (526, 505, 504), (526, 527, 505), (527, 506, 505), (527, 528, 506), (528, 507, 506), (528, 529, 507), (529, 508, 507), (529, 530, 508), (530, 509, 508), (530, 531, 509), (531, 510, 509), (531, 532, 510), (532, 511, 510), (532, 533, 511), (533, 512, 511), (533, 534, 512), (534, 513, 512), (534, 535, 513), (535, 514, 513), (535, 536, 514), (536, 515, 514), (536, 537, 515), (537, 516, 515), (537, 538, 516), (538, 517, 516), (538, 539, 517), (539, 518, 517), (540, 521, 520), (540, 541, 521), (541, 522, 521), (541, 542, 522), (542, 523, 522), (542, 543, 523), (543, 524, 523), (543, 544, 524), (544, 525, 524), (544, 545, 525), (545, 526, 525), (545, 546, 526), (546, 527, 526), (546, 547, 527), (547, 528, 527), (547, 548, 528), (548, 529, 528), (548, 549, 529), (549, 530, 529), (549, 550, 530), (550, 531, 530), (550, 551, 531), (551, 532, 531), (551, 552, 532), (552, 533, 532), (552, 553, 533), (553, 534, 533), (553, 554, 534), (554, 535, 534), (554, 555, 535), (555, 536, 535), (555, 556, 536), (556, 537, 536), (556, 557, 537), (557, 538, 537), (558, 541, 540), (558, 559, 541), (559, 542, 541), (559, 560, 542), (560, 543, 542), (560, 561, 543), (561, 544, 543), (561, 562, 544), (562, 545, 544), (562, 563, 545), (563, 546, 545), (563, 564, 546), (564, 547, 546), (564, 565, 547), (565, 548, 547), (565, 566, 548), (566, 549, 548), (566, 567, 549), (567, 550, 549), (567, 568, 550), (568, 551, 550), (568, 569, 551), (569, 552, 551), (569, 570, 552), (570, 553, 552), (570, 571, 553), (571, 554, 553), (571, 572, 554), (572, 555, 554), (572, 573, 555), (573, 556, 555), (199, 224, 249, 274, 299, 324, 349, 374, 399, 424, 449, 149, 174), (4, 5, 6, 7, 8, 9, 10, 11, 12, 13, 14, 15, 1, 2, 3), (175, 150, 125, 425, 400, 375, 350, 325, 300, 275, 250, 225, 200), (561, 560, 559, 571, 570, 569, 568, 567, 566, 565, 564, 563, 562)])
me_landscape.polygons.foreach_set('material_index', [0, 0, 0, 0, 0, 0, 0, 0, 0, 0, 0, 0, 0, 0, 0, 0, 0, 0, 0, 0, 0, 0, 0, 0, 0, 0, 0, 0, 0, 0, 0, 0, 0, 0, 0, 0, 0, 0, 0, 0, 0, 0, 0, 0, 0, 0, 0, 0, 0, 0, 0, 0, 0, 0, 0, 0, 0, 0, 0, 0, 0, 0, 0, 0, 0, 0, 0, 0, 0, 0, 0, 0, 0, 0, 0, 0, 0, 0, 0, 0, 0, 0, 0, 0, 0, 0, 0, 0, 0, 0, 0, 0, 0, 0, 0, 0, 0, 0, 0, 0, 0, 0, 0, 0, 0, 0, 0, 0, 0, 0, 0, 0, 0, 0, 0, 0, 0, 0, 0, 0, 0, 0, 0, 0, 0, 0, 0, 0, 0, 0, 0, 0, 0, 0, 0, 0, 0, 0, 0, 0, 0, 0, 0, 0, 0, 0, 0, 0, 0, 0, 0, 0, 0, 0, 0, 0, 0, 0, 0, 0, 0, 0, 0, 0, 0, 0, 0, 0, 0, 0, 0, 0, 0, 0, 0, 0, 0, 0, 0, 0, 0, 0, 0, 0, 0, 0, 0, 0, 0, 0, 0, 0, 0, 0, 0, 0, 0, 0, 0, 0, 0, 0, 0, 0, 0, 0, 0, 0, 0, 0, 0, 0, 0, 0, 0, 0, 0, 0, 0, 0, 0, 0, 0, 0, 0, 0, 0, 0, 0, 0, 0, 0, 0, 0, 0, 0, 0, 0, 0, 0, 0, 0, 0, 0, 0, 0, 0, 0, 0, 0, 0, 0, 0, 0, 0, 0, 0, 0, 0, 0, 0, 0, 0, 0, 0, 0, 0, 0, 0, 0, 0, 0, 0, 0, 0, 0, 0, 0, 0, 0, 0, 0, 0, 0, 0, 0, 0, 0, 0, 0, 0, 0, 0, 0, 0, 0, 0, 0, 0, 0, 0, 0, 0, 0, 0, 0, 0, 0, 0, 0, 0, 0, 0, 0, 0, 0, 0, 0, 0, 0, 0, 0, 0, 0, 0, 0, 0, 0, 0, 0, 0, 0, 0, 0, 0, 0, 0, 0, 0, 0, 0, 0, 0, 0, 0, 0, 0, 0, 0, 0, 0, 0, 0, 0, 0, 0, 0, 0, 0, 0, 0, 0, 0, 0, 0, 0, 0, 0, 0, 0, 0, 0, 0, 0, 0, 0, 0, 0, 0, 0, 0, 0, 0, 0, 0, 0, 0, 0, 0, 0, 0, 0, 0, 0, 0, 0, 0, 0, 0, 0, 0, 0, 0, 0, 0, 0, 0, 0, 0, 0, 0, 0, 0, 0, 0, 0, 0, 0, 0, 0, 0, 0, 0, 0, 0, 0, 0, 0, 0, 0, 0, 0, 0, 0, 0, 0, 0, 0, 0, 0, 0, 0, 0, 0, 0, 0, 0, 0, 0, 0, 0, 0, 0, 0, 0, 0, 0, 0, 0, 0, 0, 0, 0, 0, 0, 0, 0, 0, 0, 0, 0, 0, 0, 0, 0, 0, 0, 0, 0, 0, 0, 0, 0, 0, 0, 0, 0, 0, 0, 0, 0, 0, 0, 0, 0, 0, 0, 0, 0, 1, 1, 1, 1, 1, 1, 1, 1, 1, 1, 1, 0, 0, 0, 0, 0, 0, 0, 0, 0, 0, 0, 0, 0, 0, 0, 0, 0, 0, 0, 0, 0, 0, 0, 0, 0, 0, 0, 0, 0, 0, 0, 0, 0, 0, 0, 1, 1, 1, 1, 1, 1, 1, 1, 1, 1, 1, 1, 1, 1, 1, 1, 1, 0, 0, 0, 0, 0, 0, 0, 0, 0, 0, 0, 0, 0, 0, 0, 0, 0, 0, 0, 0, 0, 0, 0, 0, 0, 0, 0, 0, 0, 0, 0, 1, 1, 1, 1, 1, 1, 1, 1, 1, 1, 1, 1, 1, 1, 1, 1, 1, 1, 0, 0, 0, 0, 0, 0, 0, 0, 0, 0, 0, 0, 0, 0, 0, 0, 0, 0, 0, 0, 0, 0, 0, 0, 0, 0, 0, 0, 1, 1, 1, 1, 1, 1, 1, 1, 1, 1, 1, 1, 1, 1, 1, 1, 1, 1, 1, 1, 0, 0, 0, 0, 0, 0, 0, 0, 0, 0, 0, 0, 0, 0, 0, 0, 0, 0, 0, 0, 0, 0, 0, 0, 0, 0, 0, 0, 0, 1, 1, 1, 1, 1, 1, 1, 1, 1, 1, 1, 1, 1, 1, 1, 1, 1, 1, 1, 0, 0, 0, 0, 0, 0, 0, 0, 0, 0, 0, 0, 0, 0, 0, 0, 0, 0, 0, 0, 0, 0, 0, 0, 0, 0, 0, 0, 0, 0, 0, 0, 0, 1, 1, 1, 1, 1, 1, 1, 1, 1, 1, 1, 1, 1, 1, 1, 0, 0, 0, 0, 0, 0, 0, 0, 0, 0, 0, 0, 0, 0, 0, 0, 0, 0, 0, 0, 0, 0, 0, 0, 0, 0, 0, 0, 0, 0, 0, 0, 0, 0, 0, 0, 0, 0, 0, 1, 1, 1, 1, 1, 1, 1, 1, 1, 0, 0, 0, 0, 0, 0, 0, 0, 0, 0, 0, 0, 0, 0, 0, 0, 0, 0, 0, 0, 0, 0, 0, 0, 0, 0, 0, 0, 0, 0, 0, 0, 0, 0, 0, 0, 0, 0, 0, 0, 0, 0, 0, 0, 0, 0, 0, 0, 0, 0, 0, 0, 0, 0, 0, 0, 0, 0, 0, 0, 0, 0, 0, 0, 0, 0, 0, 0, 0, 0, 0, 0, 0, 0, 0, 0, 0, 0, 0, 0, 0, 0, 0, 0, 0, 0, 0, 0, 0, 0, 0, 0, 0, 0, 0, 0, 0, 0, 0, 0, 0, 0, 0, 0, 0, 0, 0, 0, 0, 0, 0, 0, 0, 0, 0, 0, 0, 0, 0, 0, 0, 0, 0, 0, 0, 0, 0, 0, 0, 0, 0, 0, 0, 0, 0, 0, 0, 0, 0, 0, 0, 0, 0, 0, 0, 0, 0, 0, 0, 0, 0, 0, 0, 0, 0, 0, 0, 0, 0, 0, 0, 0, 0, 0, 0, 0, 0, 0, 0, 0, 0, 0, 0, 0, 0, 0, 0, 0, 0, 0, 0, 0, 0, 0, 0, 0, 0, 0, 0, 0, 0, 0, 0, 0, 0, 0, 0, 0, 0, 0, 0, 0, 0, 0, 0, 0, 0, 0, 0, 0, 0, 0, 0, 0, 0, 0, 0, 0, 0, 0, 0, 0, 0, 0, 0, 0, 0, 0, 0, 0, 0, 0, 0, 0, 0, 0, 0, 0, 0, 0, 0, 0, 0, 0, 0, 0, 0, 0, 0, 0, 0, 0, 0, 0, 0, 0, 0, 0, 0, 0, 0])
me_landscape.materials.append(mat_material_002)
me_landscape.materials.append(mat_material_006)
me_landscape.use_remesh_fix_poles = True
me_landscape.use_remesh_preserve_attributes = False
me_landscape.update()

# ---- objects
ob_landscape = bpy.data.objects.new('Landscape', me_landscape)

# ---- transforms, parenting, visibility, modifiers, constraints
ob_landscape.location = (0.0, 0.0, 0.0)

# ---- collection membership
col_collection.objects.link(ob_landscape)

# ---- scene / render settings (as saved in the file)
scene.frame_start = 1; scene.frame_end = 250; scene.frame_set(1)
scene.render.engine = 'BLENDER_EEVEE_NEXT'
scene.cycles.sampling_pattern = 'TABULATED_SOBOL'
scene.cycles.use_light_tree = False
scene.view_settings.view_transform = 'Filmic'
bpy.context.view_layer.update()

# ---- added for rendering (the .blend has no active camera and no usable light): camera, sun
cam_auto = bpy.data.cameras.new('AutoCamera')
cam_auto.lens = 50.0
cam_auto.sensor_width = 36.0
cam_auto.clip_end = 1000.0
ob_auto_camera = bpy.data.objects.new('AutoCamera', cam_auto)
scene.collection.objects.link(ob_auto_camera)
ob_auto_camera.location = (22.9724, -27.57, 25.4761)
ob_auto_camera.rotation_euler = (1.09748, -7.21219e-08, 0.694738)
scene.camera = ob_auto_camera
light_auto_sun = bpy.data.lights.new('AutoSun', 'SUN')
light_auto_sun.energy = 3.0
light_auto_sun.angle = 0.0523599
ob_auto_sun = bpy.data.objects.new('AutoSun', light_auto_sun)
scene.collection.objects.link(ob_auto_sun)
ob_auto_sun.rotation_euler = (0.872665, 0.174533, 0.523599)
bpy.context.view_layer.update()
